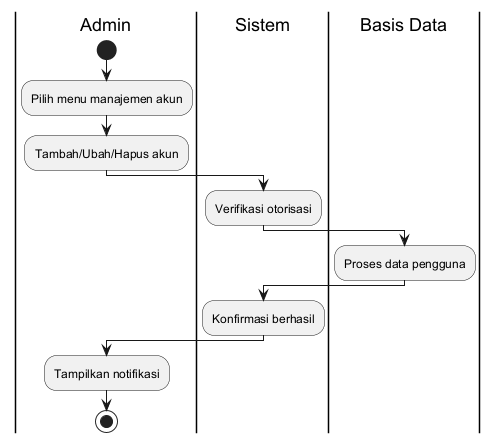

The diagram above was rendered by PlantUML. Its source (embedded in the PNG):
@startuml
|Admin|
start
:Pilih menu manajemen akun;
:Tambah/Ubah/Hapus akun;
|Sistem|
:Verifikasi otorisasi;
|Basis Data|
:Proses data pengguna;
|Sistem|
:Konfirmasi berhasil;
|Admin|
:Tampilkan notifikasi;
stop
@enduml